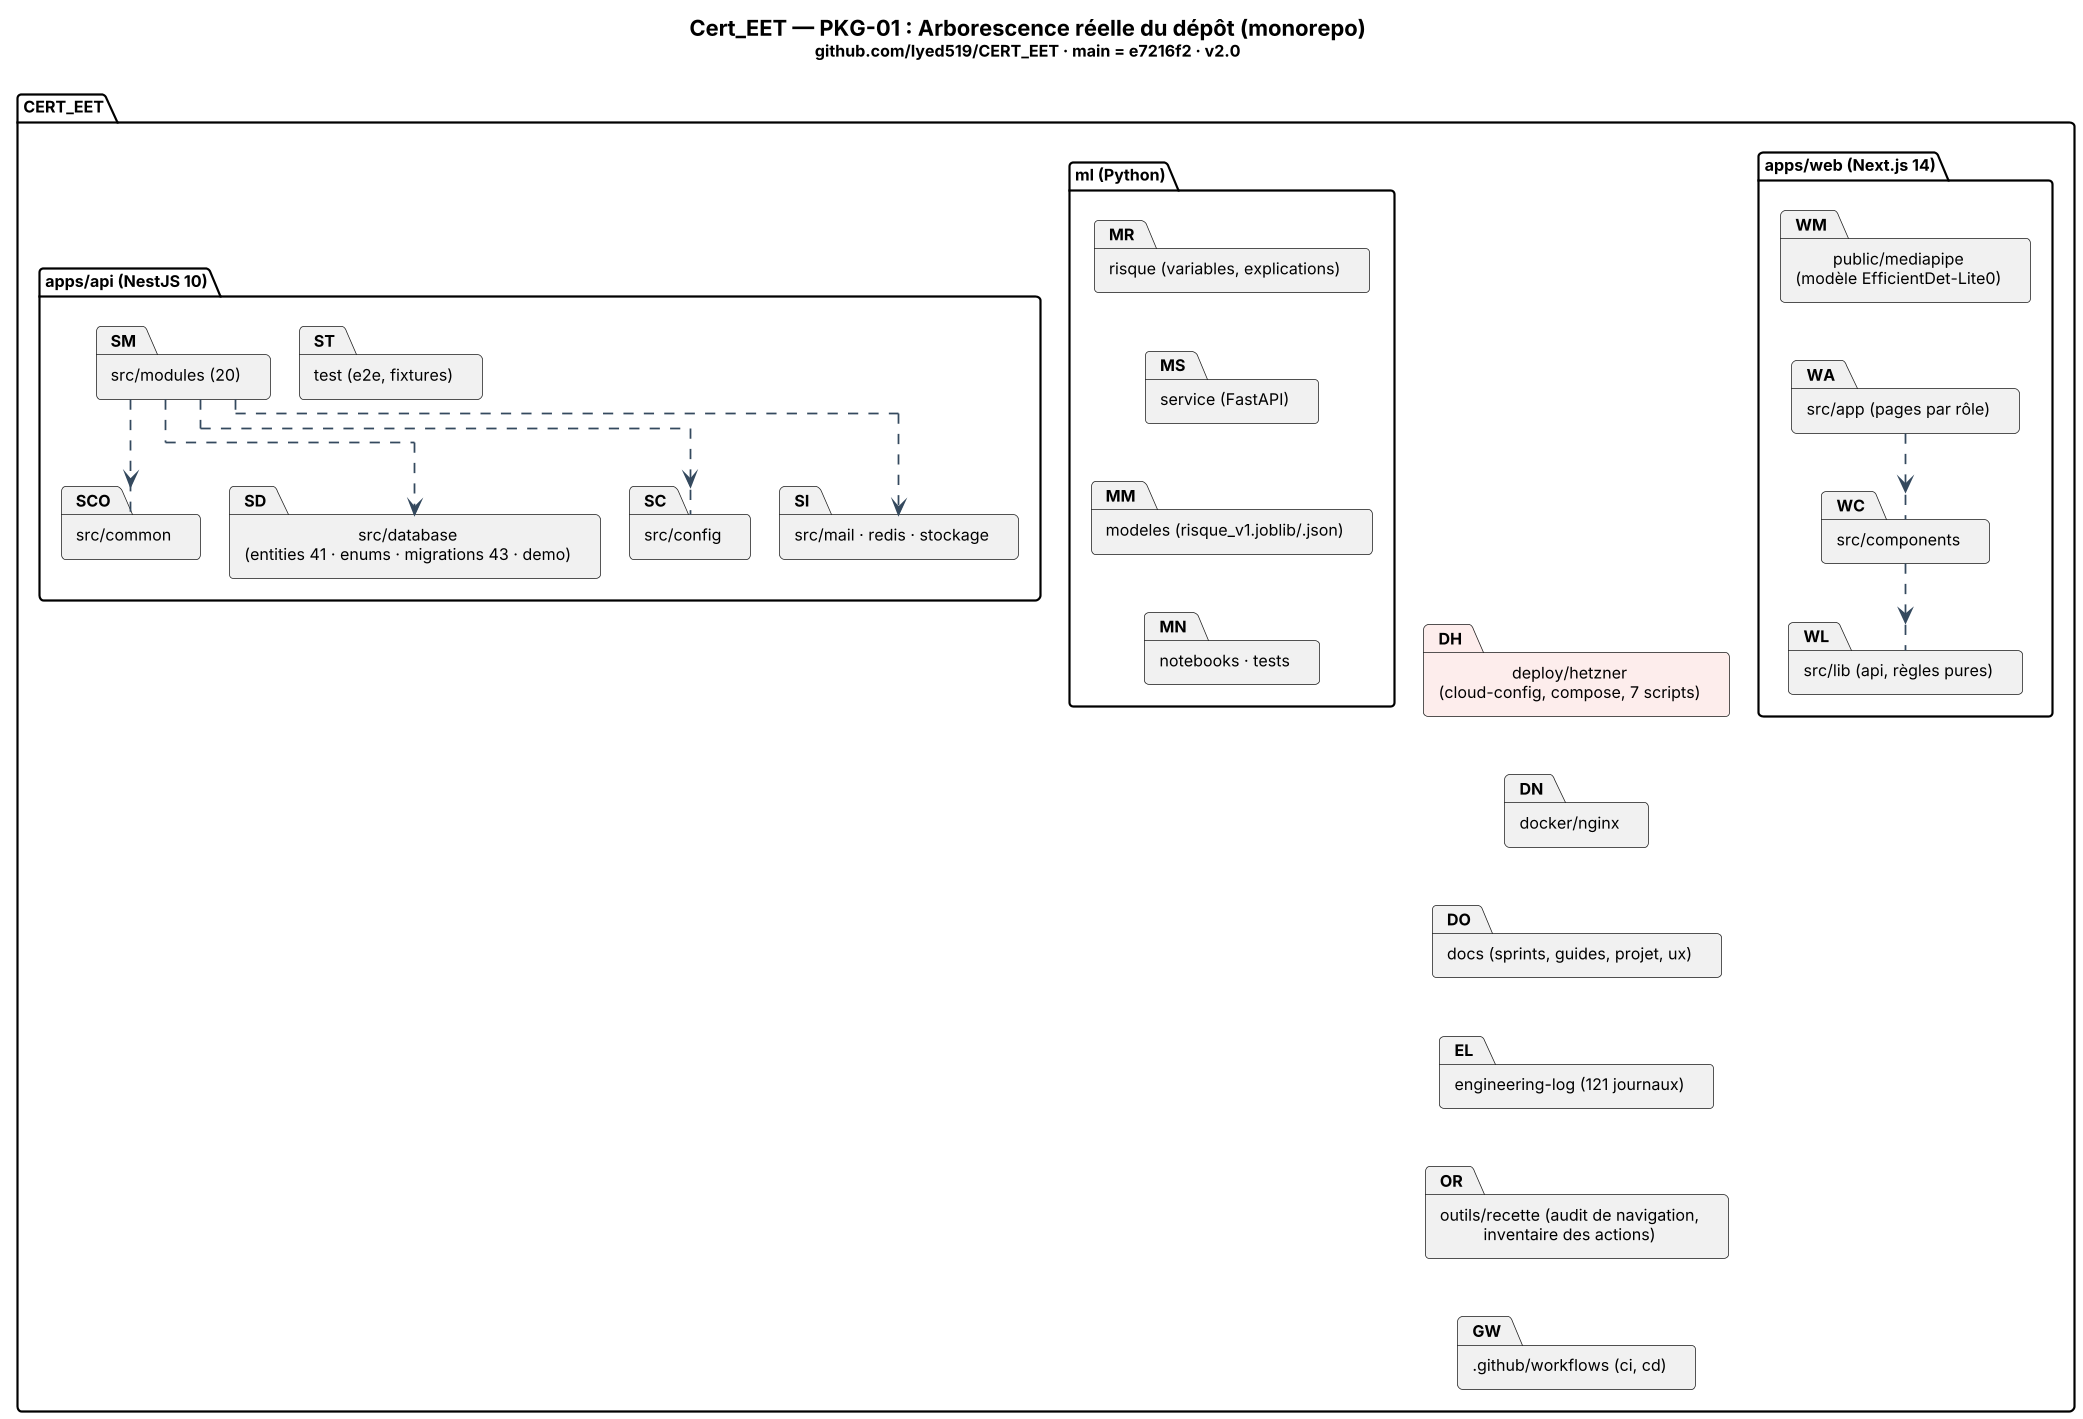

The diagram above was rendered by PlantUML. Its source (embedded in the PNG):
@startuml Cert_EET_PKG01_Arborescence_Depot
!include ../_style.puml
!pragma layout elk
skinparam DefaultFontSize 11
skinparam ArrowColor #34495E
skinparam note {
  BackgroundColor #FEF9E7
  BorderColor #B7950B
  FontSize 10
}
skinparam packageStyle folder
title <size:15><b>Cert_EET — PKG-01 : Arborescence réelle du dépôt (monorepo)</b></size>\n<size:11>github.com/Iyed519/CERT_EET · main = e7216f2 · v2.0</size>
package "CERT_EET" {
  package "apps/api (NestJS 10)" #E8F8F5 {
    package "src/modules (20)" as SM
    package "src/config" as SC
    package "src/database\n(entities 41 · enums · migrations 43 · demo)" as SD
    package "src/common" as SCO
    package "src/mail · redis · stockage" as SI
    package "test (e2e, fixtures)" as ST
  }
  package "apps/web (Next.js 14)" #EBF5FB {
    package "src/app (pages par rôle)" as WA
    package "src/components" as WC
    package "src/lib (api, règles pures)" as WL
    package "public/mediapipe\n(modèle EfficientDet-Lite0)" as WM
  }
  package "ml (Python)" #FEF5E7 {
    package "risque (variables, explications)" as MR
    package "service (FastAPI)" as MS
    package "modeles (risque_v1.joblib/.json)" as MM
    package "notebooks · tests" as MN
  }
  package "deploy/hetzner\n(cloud-config, compose, 7 scripts)" as DH #FDEDEC
  package "docker/nginx" as DN
  package "docs (sprints, guides, projet, ux)" as DO
  package "engineering-log (121 journaux)" as EL
  package "outils/recette (audit de navigation,\ninventaire des actions)" as OR
  package ".github/workflows (ci, cd)" as GW
}
SM ..> SD
SM ..> SC
SM ..> SCO
SM ..> SI
WA ..> WC
WC ..> WL
MR -[hidden]down- MS
MS -[hidden]down- MM
MM -[hidden]down- MN
DH -[hidden]down- DN
DN -[hidden]down- DO
DO -[hidden]down- EL
EL -[hidden]down- OR
OR -[hidden]down- GW
WM -[hidden]down- WA
@enduml